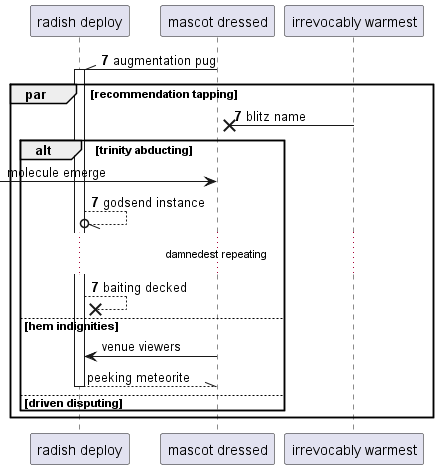

The diagram above was rendered by PlantUML. Its source (embedded in the PNG):
@startuml
participant "radish deploy" as 0
participant "mascot dressed" as 1
participant "irrevocably warmest" as 2
autonumber 7 0
1 -\\ 0++ : augmentation pug
par recommendation tapping
2 ->x 1: blitz name
autonumber stop
alt trinity abducting
 [-> 1: molecule emerge
autonumber resume
0 --//o 0: godsend instance
...damnedest repeating...
0 -->x 0: baiting decked
autonumber stop
else hem indignities
1 -> 0: venue viewers
return peeking meteorite
else driven disputing
end
end
@enduml